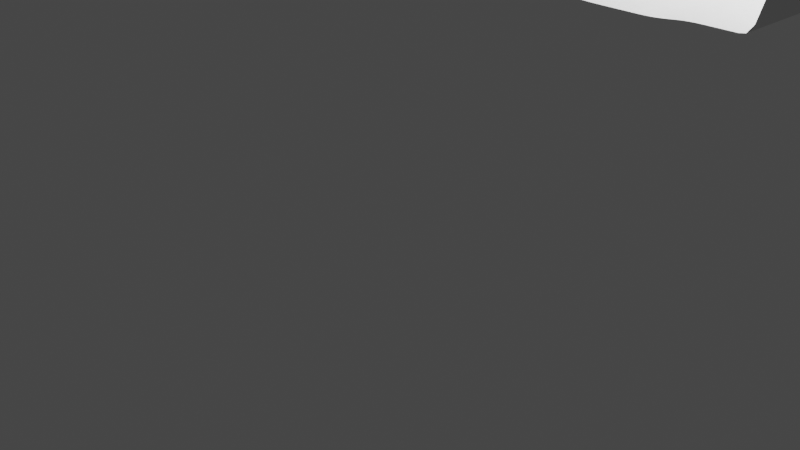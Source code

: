 # Source: testscript.blend  (saved by Blender 3.2.14; exported with 4.5.12 LTS)
import bpy
from mathutils import Matrix  # noqa: F401  (used for matrix-valued properties, if any)

bpy.ops.wm.read_factory_settings(use_empty=True)
scene = bpy.context.scene
scene.name = 'Scene'

# ---- collections
col_collection = bpy.data.collections.new('Collection'); scene.collection.children.link(col_collection)

# ---- world
world_world = bpy.data.worlds.new('World'); scene.world = world_world
world_world.use_nodes = True; world_world.node_tree.nodes.clear()
_N = world_world.node_tree.nodes; _L = world_world.node_tree.links
n0 = _N.new('ShaderNodeOutputWorld'); n0.name = 'World Output'; n0.location = (300, 300)
n1 = _N.new('ShaderNodeBackground'); n1.name = 'Background'; n1.location = (10, 300)
n1.inputs[0].default_value = (0.05088, 0.05088, 0.05088, 1.0)
_L.new(n1.outputs[0], n0.inputs[0])
n0.is_active_output = True
world_world.color = (0.05088, 0.05088, 0.05088)
world_world.use_sun_shadow = False
world_world.sun_shadow_jitter_overblur = 0.0

# ---- cameras
cam_camera = bpy.data.cameras.new('Camera')
cam_camera.clip_end = 100.0
cam_camera.ortho_scale = 7.314

# ---- lights
light_light = bpy.data.lights.new('Light', 'POINT')
light_light.transmission_factor = 0.0
light_light.energy = 1000.0
light_light.shadow_soft_size = 0.1
light_light.shadow_maximum_resolution = 0.006
light_light.use_absolute_resolution = True

# ---- meshes
me_plane = bpy.data.meshes.new('Plane')
me_plane.from_pydata([(-1.0, -1.0, 574.1), (1.0, -1.0, 574.1), (-0.9184, -1.0, 574.1), (-0.9592, -1.0, 574.1), (-0.8776, -1.0, 574.1), (-0.8367, -1.0, 574.1), (-0.7959, -1.0, 574.1), (-0.7551, -1.0, 574.1), (-0.7143, -1.0, 574.1), (-0.6735, -1.0, 574.1), (-0.6327, -1.0, 574.1), (-0.5918, -1.0, 574.1), (-0.551, -1.0, 574.1), (-0.5102, -1.0, 574.1), (-0.4694, -1.0, 574.1), (-0.4286, -1.0, 574.1), (-0.3878, -1.0, 574.1), (-0.3469, -1.0, 574.1), (-0.3061, -1.0, 574.1), (-0.2653, -1.0, 574.1), (-0.2245, -1.0, 574.1), (-0.1837, -1.0, 574.1), (-0.1429, -1.0, 574.1), (-0.102, -1.0, 574.1), (-0.06122, -1.0, 574.1), (-0.02041, -1.0, 574.1), (0.02041, -1.0, 574.1), (0.06122, -1.0, 574.1), (0.102, -1.0, 574.1), (0.1429, -1.0, 574.1), (0.1837, -1.0, 574.1), (0.2245, -1.0, 574.1), (0.2653, -1.0, 574.1), (0.3061, -1.0, 574.1), (0.3469, -1.0, 574.1), (0.3878, -1.0, 574.1), (0.4286, -1.0, 574.1), (0.4694, -1.0, 277.1), (0.5102, -1.0, 277.1), (0.551, -1.0, 277.1), (0.5918, -1.0, 277.1), (0.6327, -1.0, 277.1), (0.6735, -1.0, 276.0), (0.7143, -1.0, 276.0), (0.7551, -1.0, 276.0), (0.7959, -1.0, 276.0), (0.8367, -1.0, 278.7), (0.8776, -1.0, 278.7), (0.9184, -1.0, 278.7), (0.9592, -1.0, 278.7), (-1.0, -277.4, 574.1), (1.0, -277.4, 574.1), (-0.9184, -277.4, 574.1), (-0.9592, -277.4, 574.1), (-0.8776, -277.4, 574.1), (-0.8367, -277.4, 574.1), (-0.7959, -277.4, 574.1), (-0.7551, -277.4, 574.1), (-0.7143, -277.4, 574.1), (-0.6735, -277.4, 574.1), (-0.6327, -277.4, 574.1), (-0.5918, -277.4, 574.1), (-0.551, -277.4, 574.1), (-0.5102, -277.4, 574.1), (-0.4694, -277.4, 574.1), (-0.4286, -277.4, 574.1), (-0.3878, -277.4, 574.1), (-0.3469, -277.4, 574.1), (-0.3061, -277.4, 574.1), (-0.2653, -277.4, 574.1), (-0.2245, -277.4, 574.1), (-0.1837, -277.4, 574.1), (-0.1429, -277.4, 574.1), (-0.102, -277.4, 574.1), (-0.06122, -277.4, 574.1), (-0.02041, -277.4, 574.1), (0.02041, -277.4, 574.1), (0.06122, -277.4, 574.1), (0.102, -277.4, 574.1), (0.1429, -277.4, 574.1), (0.1837, -277.4, 574.1), (0.2245, -277.4, 574.1), (0.2653, -277.4, 574.1), (0.3061, -277.4, 574.1), (0.3469, -277.4, 574.1), (0.3878, -277.4, 574.1), (0.4286, -277.4, 574.1), (0.4694, -277.4, 277.1), (0.5102, -277.4, 277.1), (0.551, -277.4, 277.1), (0.5918, -277.4, 277.1), (0.6327, -277.4, 277.1), (0.6735, -277.4, 276.0), (0.7143, -277.4, 276.0), (0.7551, -277.4, 276.0), (0.7959, -277.4, 276.0), (0.8367, -277.4, 278.7), (0.8776, -277.4, 278.7), (0.9184, -277.4, 278.7), (0.9592, -277.4, 278.7)], [], [(39, 40, 90, 89), (26, 27, 77, 76), (13, 14, 64, 63), (40, 41, 91, 90), (2, 4, 54, 52), (27, 28, 78, 77), (14, 15, 65, 64), (41, 42, 92, 91), (49, 1, 51, 99), (28, 29, 79, 78), (15, 16, 66, 65), (42, 43, 93, 92), (0, 3, 53, 50), (29, 30, 80, 79), (16, 17, 67, 66), (43, 44, 94, 93), (3, 2, 52, 53), (30, 31, 81, 80), (17, 18, 68, 67), (44, 45, 95, 94), (4, 5, 55, 54), (31, 32, 82, 81), (18, 19, 69, 68), (45, 46, 96, 95), (5, 6, 56, 55), (32, 33, 83, 82), (19, 20, 70, 69), (46, 47, 97, 96), (6, 7, 57, 56), (33, 34, 84, 83), (20, 21, 71, 70), (47, 48, 98, 97), (7, 8, 58, 57), (34, 35, 85, 84), (21, 22, 72, 71), (48, 49, 99, 98), (8, 9, 59, 58), (35, 36, 86, 85), (22, 23, 73, 72), (9, 10, 60, 59), (36, 37, 87, 86), (23, 24, 74, 73), (10, 11, 61, 60), (37, 38, 88, 87), (24, 25, 75, 74), (11, 12, 62, 61), (38, 39, 89, 88), (25, 26, 76, 75), (12, 13, 63, 62)])
_uv = me_plane.uv_layers.new(name='UVMap')
_uv.uv.foreach_set('vector', [0.0, 0.0, 0.0, 0.0, 0.0, 0.0, 0.0, 0.0, 0.0, 0.0, 0.0, 0.0, 0.0, 0.0, 0.0, 0.0, 0.0, 0.0, 0.0, 0.0, 0.0, 0.0, 0.0, 0.0, 0.0, 0.0, 0.0, 0.0, 0.0, 0.0, 0.0, 0.0, 0.0, 0.0, 0.0, 0.0, 0.0, 0.0, 0.0, 0.0, 0.0, 0.0, 0.0, 0.0, 0.0, 0.0, 0.0, 0.0, 0.0, 0.0, 0.0, 0.0, 0.0, 0.0, 0.0, 0.0, 0.0, 0.0, 0.0, 0.0, 0.0, 0.0, 0.0, 0.0, 0.0, 0.0, 0.0, 0.0, 0.0, 0.0, 0.0, 0.0, 0.0, 0.0, 0.0, 0.0, 0.0, 0.0, 0.0, 0.0, 0.0, 0.0, 0.0, 0.0, 0.0, 0.0, 0.0, 0.0, 0.0, 0.0, 0.0, 0.0, 0.0, 0.0, 0.0, 0.0, 0.0, 0.0, 0.0, 0.0, 0.0, 0.0, 0.0, 0.0, 0.0, 0.0, 0.0, 0.0, 0.0, 0.0, 0.0, 0.0, 0.0, 0.0, 0.0, 0.0, 0.0, 0.0, 0.0, 0.0, 0.0, 0.0, 0.0, 0.0, 0.0, 0.0, 0.0, 0.0, 0.0, 0.0, 0.0, 0.0, 0.0, 0.0, 0.0, 0.0, 0.0, 0.0, 0.0, 0.0, 0.0, 0.0, 0.0, 0.0, 0.0, 0.0, 0.0, 0.0, 0.0, 0.0, 0.0, 0.0, 0.0, 0.0, 0.0, 0.0, 0.0, 0.0, 0.0, 0.0, 0.0, 0.0, 0.0, 0.0, 0.0, 0.0, 0.0, 0.0, 0.0, 0.0, 0.0, 0.0, 0.0, 0.0, 0.0, 0.0, 0.0, 0.0, 0.0, 0.0, 0.0, 0.0, 0.0, 0.0, 0.0, 0.0, 0.0, 0.0, 0.0, 0.0, 0.0, 0.0, 0.0, 0.0, 0.0, 0.0, 0.0, 0.0, 0.0, 0.0, 0.0, 0.0, 0.0, 0.0, 0.0, 0.0, 0.0, 0.0, 0.0, 0.0, 0.0, 0.0, 0.0, 0.0, 0.0, 0.0, 0.0, 0.0, 0.0, 0.0, 0.0, 0.0, 0.0, 0.0, 0.0, 0.0, 0.0, 0.0, 0.0, 0.0, 0.0, 0.0, 0.0, 0.0, 0.0, 0.0, 0.0, 0.0, 0.0, 0.0, 0.0, 0.0, 0.0, 0.0, 0.0, 0.0, 0.0, 0.0, 0.0, 0.0, 0.0, 0.0, 0.0, 0.0, 0.0, 0.0, 0.0, 0.0, 0.0, 0.0, 0.0, 0.0, 0.0, 0.0, 0.0, 0.0, 0.0, 0.0, 0.0, 0.0, 0.0, 0.0, 0.0, 0.0, 0.0, 0.0, 0.0, 0.0, 0.0, 0.0, 0.0, 0.0, 0.0, 0.0, 0.0, 0.0, 0.0, 0.0, 0.0, 0.0, 0.0, 0.0, 0.0, 0.0, 0.0, 0.0, 0.0, 0.0, 0.0, 0.0, 0.0, 0.0, 0.0, 0.0, 0.0, 0.0, 0.0, 0.0, 0.0, 0.0, 0.0, 0.0, 0.0, 0.0, 0.0, 0.0, 0.0, 0.0, 0.0, 0.0, 0.0, 0.0, 0.0, 0.0, 0.0, 0.0, 0.0, 0.0, 0.0, 0.0, 0.0, 0.0, 0.0, 0.0, 0.0, 0.0, 0.0, 0.0, 0.0, 0.0, 0.0, 0.0, 0.0, 0.0, 0.0, 0.0, 0.0, 0.0, 0.0, 0.0, 0.0, 0.0, 0.0, 0.0, 0.0, 0.0, 0.0, 0.0, 0.0, 0.0, 0.0, 0.0, 0.0, 0.0, 0.0, 0.0, 0.0, 0.0, 0.0, 0.0, 0.0, 0.0, 0.0, 0.0, 0.0, 0.0, 0.0, 0.0, 0.0, 0.0, 0.0, 0.0, 0.0, 0.0, 0.0, 0.0, 0.0, 0.0, 0.0, 0.0, 0.0, 0.0])
me_plane.update()

# ---- objects
ob_light = bpy.data.objects.new('Light', light_light)
ob_camera = bpy.data.objects.new('Camera', cam_camera)
ob_plane = bpy.data.objects.new('Plane', me_plane)

# ---- transforms, parenting, visibility, modifiers, constraints
ob_light.location = (4.076, 1.005, 5.904)
ob_light.rotation_euler = (0.6503, 0.05522, 1.866)
ob_light.lock_rotations_4d = False
ob_light.empty_display_type = 'ARROWS'
ob_light.color = (0.0, 0.0, 0.0, 0.0)
ob_light.lineart.crease_threshold = 0.0
ob_camera.location = (7.359, -6.926, 4.958)
ob_camera.rotation_euler = (1.109, 0.0, 0.8149)
ob_camera.lock_rotations_4d = False
ob_camera.empty_display_type = 'ARROWS'
ob_camera.color = (0.0, 0.0, 0.0, 0.0)
ob_camera.display_type = 'WIRE'
ob_camera.lineart.crease_threshold = 0.0
ob_plane.location = (0.0, 0.0, 0.0)
ob_plane.scale = (4.556, 0.004556, 0.01114)
_m = ob_plane.modifiers.new('Subdivision', 'SUBSURF')
_m.levels = 2

# ---- collection membership
col_collection.objects.link(ob_light)
col_collection.objects.link(ob_camera)
col_collection.objects.link(ob_plane)

# ---- scene / render settings (as saved in the file)
scene.camera = ob_camera
scene.frame_start = 1; scene.frame_end = 250; scene.frame_set(1)
scene.render.engine = 'BLENDER_EEVEE_NEXT'
scene.cycles.sampling_pattern = 'TABULATED_SOBOL'
scene.cycles.use_light_tree = False
scene.view_settings.view_transform = 'Filmic'
bpy.context.view_layer.update()
